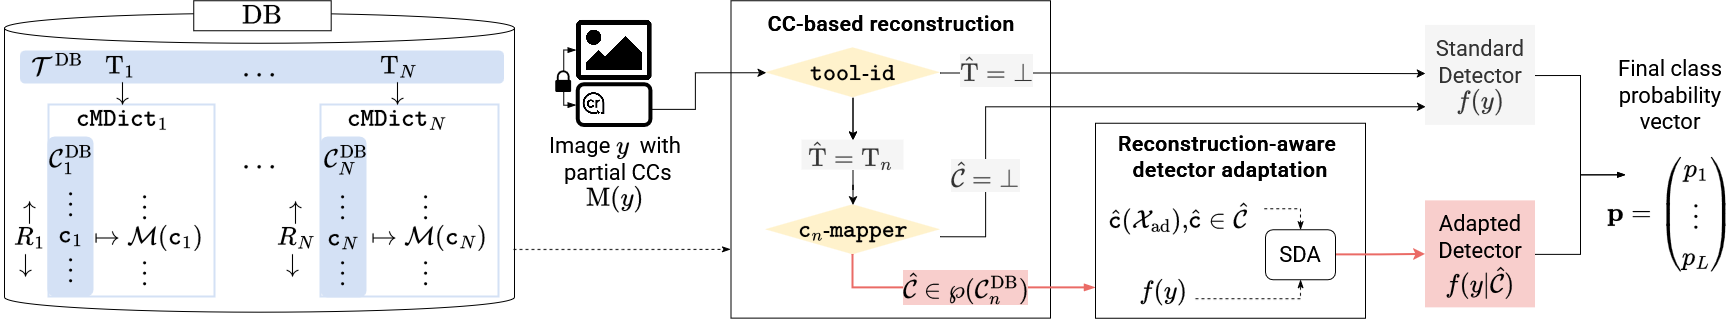

The diagram above was exported from draw.io. Its source (the exported page's mxGraphModel, read from the mxfile embedded in the PNG):
<mxGraphModel dx="3904" dy="2123" grid="1" gridSize="10" guides="1" tooltips="1" connect="1" arrows="1" fold="1" page="1" pageScale="1" pageWidth="827" pageHeight="1169" math="1" shadow="0">
  <root>
    <mxCell id="0" />
    <mxCell id="1" parent="0" />
    <mxCell id="2" parent="1" style="rounded=0;whiteSpace=wrap;html=1;fillColor=none;strokeColor=#D4E1F5;strokeWidth=2;fontSize=25;direction=south;" value="" vertex="1">
      <mxGeometry height="156.87" width="150.44" x="1139.5" y="2586.4900000000002" as="geometry" />
    </mxCell>
    <mxCell id="3" parent="1" style="rounded=0;whiteSpace=wrap;html=1;verticalAlign=top;fontSize=25;strokeColor=light-dark(#000000,#EDEDED);strokeWidth=1;fillColor=none;" value="&lt;font face=&quot;roboto&quot; style=&quot;font-size: 21px;&quot;&gt;&lt;b&gt;CC-based reconstruction&lt;/b&gt;&lt;/font&gt;" vertex="1">
      <mxGeometry height="317.39" width="319.5" x="1615.5" y="2461.36" as="geometry" />
    </mxCell>
    <mxCell id="4" connectable="0" parent="1" style="group;fontSize=25;" value="" vertex="1">
      <mxGeometry height="106" width="96.38" x="1440.22" y="2480" as="geometry" />
    </mxCell>
    <mxCell id="5" parent="4" style="shape=image;verticalLabelPosition=bottom;labelBackgroundColor=default;verticalAlign=top;aspect=fixed;imageAspect=0;image=data:image/png,(base64 omitted: 15756 chars);clipPath=inset(9.77% 0% 9.77% 0%);fontSize=25;" value="" vertex="1">
      <mxGeometry height="61.15384615384615" width="75.99384615384616" x="20.38494077834179" as="geometry" />
    </mxCell>
    <mxCell id="6" parent="4" style="rounded=1;whiteSpace=wrap;html=1;strokeWidth=4;fontSize=25;" value="" vertex="1">
      <mxGeometry height="40.769230769230774" width="72.70628877608571" x="22.42343485617597" y="65.23076923076923" as="geometry" />
    </mxCell>
    <mxCell id="7" parent="4" style="shape=image;verticalLabelPosition=bottom;labelBackgroundColor=default;verticalAlign=top;aspect=fixed;imageAspect=0;image=data:image/png,(base64 omitted: 16404 chars);clipPath=inset(10.15% 26.09% 8.63% 21.07%);fontSize=25;" value="" vertex="1">
      <mxGeometry height="23.11" width="22.82" x="27.18" y="72.88" as="geometry" />
    </mxCell>
    <mxCell id="8" edge="1" parent="4" source="10" style="edgeStyle=orthogonalEdgeStyle;rounded=0;orthogonalLoop=1;jettySize=auto;html=1;entryX=0;entryY=0.5;entryDx=0;entryDy=0;endArrow=blockThin;endFill=1;fontSize=25;" target="5">
      <mxGeometry relative="1" as="geometry">
        <Array as="points">
          <mxPoint x="8.153976311336717" y="30.576923076923077" />
        </Array>
      </mxGeometry>
    </mxCell>
    <mxCell id="9" edge="1" parent="4" source="10" style="edgeStyle=orthogonalEdgeStyle;rounded=0;orthogonalLoop=1;jettySize=auto;html=1;endArrow=blockThin;endFill=1;fontSize=25;">
      <mxGeometry relative="1" as="geometry">
        <Array as="points">
          <mxPoint x="8.153976311336717" y="85.61538461538461" />
        </Array>
        <mxPoint x="20.38494077834179" y="85.61538461538461" as="targetPoint" />
      </mxGeometry>
    </mxCell>
    <mxCell id="10" parent="4" style="sketch=0;pointerEvents=1;shadow=0;dashed=0;html=1;strokeColor=none;fillColor=#000000;labelPosition=center;verticalLabelPosition=bottom;verticalAlign=top;outlineConnect=0;align=center;shape=mxgraph.office.security.lock_protected;labelBackgroundColor=default;fontSize=25;" value="" vertex="1">
      <mxGeometry height="21.743589743589745" width="15.8866638465877" y="51.14141025641025" as="geometry" />
    </mxCell>
    <mxCell id="11" edge="1" parent="1" source="12" style="edgeStyle=orthogonalEdgeStyle;rounded=0;orthogonalLoop=1;jettySize=auto;html=1;exitX=1;exitY=0.5;exitDx=0;exitDy=0;entryX=0;entryY=0.5;entryDx=0;entryDy=0;endArrow=blockThin;endFill=1;fontSize=25;" target="23">
      <mxGeometry relative="1" as="geometry" />
    </mxCell>
    <mxCell id="12" parent="1" style="text;html=1;whiteSpace=wrap;strokeColor=none;fillColor=#f5f5f5;align=center;verticalAlign=middle;rounded=0;fontFamily=roboto;fontColor=#333333;fontSize=22;strokeWidth=2;" value="&lt;font&gt;Standard&lt;/font&gt;&lt;div&gt;&lt;font&gt;Detector&lt;/font&gt;&lt;/div&gt;&lt;div&gt;&lt;font&gt;\( f(y)\)&lt;/font&gt;&lt;/div&gt;" vertex="1">
      <mxGeometry height="100" width="110" x="2310" y="2485.94" as="geometry" />
    </mxCell>
    <mxCell id="13" edge="1" parent="1" source="14" style="edgeStyle=orthogonalEdgeStyle;rounded=0;orthogonalLoop=1;jettySize=auto;html=1;exitX=1;exitY=0.5;exitDx=0;exitDy=0;entryX=0;entryY=0.5;entryDx=0;entryDy=0;endArrow=blockThin;endFill=1;fontSize=25;" target="23">
      <mxGeometry relative="1" as="geometry" />
    </mxCell>
    <mxCell id="14" parent="1" style="text;html=1;whiteSpace=wrap;strokeColor=none;fillColor=#f8cecc;align=center;verticalAlign=middle;rounded=0;fontFamily=roboto;fontSize=22;strokeWidth=3;" value="&lt;font&gt;Adapted&lt;/font&gt;&lt;div&gt;&lt;font&gt;Detector&lt;/font&gt;&lt;/div&gt;&lt;div&gt;&lt;font&gt;&lt;span style=&quot;background-color: transparent; color: light-dark(rgb(0, 0, 0), rgb(255, 255, 255));&quot;&gt;\( f(y|\hat{\mathcal{C}}) \)&lt;/span&gt;&lt;/font&gt;&lt;/div&gt;" vertex="1">
      <mxGeometry height="107" width="110" x="2310" y="2661.36" as="geometry" />
    </mxCell>
    <mxCell id="15" parent="1" style="text;html=1;whiteSpace=wrap;strokeColor=none;fillColor=none;align=center;verticalAlign=middle;rounded=0;fontSize=22;" value="&lt;font face=&quot;roboto&quot;&gt;Image \( y \)&amp;nbsp; with&lt;/font&gt;&lt;div&gt;&lt;font face=&quot;roboto&quot;&gt;&amp;nbsp;partial CCs \( \text{M}(y) \)&lt;/font&gt;&lt;/div&gt;" vertex="1">
      <mxGeometry height="73.5" width="158" x="1421" y="2596.74" as="geometry" />
    </mxCell>
    <mxCell id="16" parent="1" style="shape=cylinder3;whiteSpace=wrap;html=1;boundedLbl=1;backgroundOutline=1;size=15;fontSize=25;strokeColor=#000000;strokeWidth=1;" value="" vertex="1">
      <mxGeometry height="298.95" width="510" x="889" y="2473.8" as="geometry" />
    </mxCell>
    <mxCell id="17" edge="1" parent="1" style="edgeStyle=orthogonalEdgeStyle;rounded=0;orthogonalLoop=1;jettySize=auto;html=1;fontFamily=Helvetica;fontSize=25;fontColor=default;">
      <mxGeometry relative="1" as="geometry">
        <Array as="points">
          <mxPoint x="1870.06" y="2697.36" />
          <mxPoint x="1870.06" y="2567.3900000000003" />
        </Array>
        <mxPoint x="1825" y="2697.36" as="sourcePoint" />
        <mxPoint x="2310" y="2567.36" as="targetPoint" />
      </mxGeometry>
    </mxCell>
    <mxCell id="18" parent="1" style="rhombus;whiteSpace=wrap;html=1;fillColor=#fff2cc;strokeColor=none;fontSize=21;" value="&lt;font&gt;\(\texttt{c}_n\)-\(\texttt{mapper}\)&lt;/font&gt;" vertex="1">
      <mxGeometry height="50" width="175" x="1650" y="2665.36" as="geometry" />
    </mxCell>
    <mxCell id="19" edge="1" parent="1" source="22" style="edgeStyle=orthogonalEdgeStyle;rounded=0;orthogonalLoop=1;jettySize=auto;html=1;entryX=0.5;entryY=0;entryDx=0;entryDy=0;fontFamily=Helvetica;fontSize=25;fontColor=default;" target="51">
      <mxGeometry relative="1" as="geometry" />
    </mxCell>
    <mxCell id="20" edge="1" parent="1" source="22" style="edgeStyle=orthogonalEdgeStyle;rounded=0;orthogonalLoop=1;jettySize=auto;html=1;fontFamily=Helvetica;fontSize=25;fontColor=default;entryX=-0.002;entryY=0.481;entryDx=0;entryDy=0;entryPerimeter=0;" target="12">
      <mxGeometry relative="1" as="geometry">
        <Array as="points" />
        <mxPoint x="2309.56" y="2541.36" as="targetPoint" />
      </mxGeometry>
    </mxCell>
    <mxCell id="21" edge="1" parent="1" source="22" style="edgeStyle=orthogonalEdgeStyle;rounded=0;orthogonalLoop=1;jettySize=auto;html=1;fontFamily=Helvetica;fontSize=19;fontColor=default;" target="51" value="">
      <mxGeometry relative="1" as="geometry" />
    </mxCell>
    <mxCell id="22" parent="1" style="rhombus;whiteSpace=wrap;html=1;fillColor=#fff2cc;strokeColor=none;fontSize=21;" value="&lt;font&gt;\(\texttt{tool}\)-\(\texttt{id}\)&lt;/font&gt;" vertex="1">
      <mxGeometry height="50" width="175" x="1650" y="2508.36" as="geometry" />
    </mxCell>
    <mxCell id="23" parent="1" style="text;html=1;whiteSpace=wrap;strokeColor=none;fillColor=none;align=center;verticalAlign=middle;rounded=0;fontSize=22;" value="&lt;div&gt;&lt;font face=&quot;roboto&quot;&gt;Final class probability vector&lt;/font&gt;&lt;/div&gt;&lt;font face=&quot;roboto&quot;&gt;$$ \mathbf{p} =&amp;nbsp; \begin{pmatrix} p_1 \\ \vdots \\ p_L&amp;nbsp; \end{pmatrix} $$&lt;/font&gt;" vertex="1">
      <mxGeometry height="110" width="90" x="2510" y="2580.25" as="geometry" />
    </mxCell>
    <mxCell id="24" parent="1" style="text;html=1;whiteSpace=wrap;align=center;verticalAlign=middle;rounded=0;fontFamily=roboto;fillColor=default;strokeColor=#000000;fontSize=23;strokeWidth=1;" value="&lt;font face=&quot;Helvetica&quot;&gt;&lt;span style=&quot;text-wrap-mode: nowrap; background-color: rgb(255, 255, 255);&quot;&gt;\( \text{DB} \)&lt;/span&gt;&lt;/font&gt;" vertex="1">
      <mxGeometry height="30" width="137.44" x="1078.28" y="2461.36" as="geometry" />
    </mxCell>
    <mxCell id="25" edge="1" parent="1" source="18" style="edgeStyle=orthogonalEdgeStyle;rounded=0;orthogonalLoop=1;jettySize=auto;html=1;exitX=0.5;exitY=1;exitDx=0;exitDy=0;endArrow=blockThin;endFill=1;strokeColor=#EA6B66;strokeWidth=2;fontSize=25;entryX=-0.002;entryY=0.87;entryDx=0;entryDy=0;entryPerimeter=0;" value="">
      <mxGeometry relative="1" x="0.0198" as="geometry">
        <Array as="points">
          <mxPoint x="1737.5" y="2748.5" />
        </Array>
        <mxPoint x="1738.04" y="2710.44" as="sourcePoint" />
        <mxPoint x="1980" y="2748.48" as="targetPoint" />
      </mxGeometry>
    </mxCell>
    <mxCell id="26" connectable="0" parent="25" style="edgeLabel;html=1;align=center;verticalAlign=middle;resizable=0;points=[];labelBackgroundColor=#f8cecc;labelBorderColor=none;fontSize=22;" value="&lt;font&gt;\( \hat{\mathcal{C}} \in \wp(\mathcal{C}_n^{\text{DB}})\)&lt;/font&gt;" vertex="1">
      <mxGeometry relative="1" x="0.0198" as="geometry">
        <mxPoint x="4" y="-1" as="offset" />
      </mxGeometry>
    </mxCell>
    <mxCell id="27" parent="1" style="rounded=1;whiteSpace=wrap;html=1;fillColor=#D4E1F5;strokeColor=none;fontSize=25;" value="" vertex="1">
      <mxGeometry height="33" width="484" x="905" y="2511.5400000000004" as="geometry" />
    </mxCell>
    <mxCell id="28" parent="1" style="text;html=1;whiteSpace=wrap;strokeColor=none;fillColor=none;align=center;verticalAlign=middle;rounded=0;fontSize=22;" value="\(\text{T}_1 \)" vertex="1">
      <mxGeometry height="30" width="60" x="975" y="2511.3600000000006" as="geometry" />
    </mxCell>
    <mxCell id="29" parent="1" style="text;html=1;whiteSpace=wrap;strokeColor=none;fillColor=none;align=center;verticalAlign=middle;rounded=0;fontSize=22;" value="\(\text{T}_N \)" vertex="1">
      <mxGeometry height="30" width="60" x="1253.19" y="2511.3600000000006" as="geometry" />
    </mxCell>
    <mxCell id="30" parent="1" style="text;html=1;whiteSpace=wrap;strokeColor=none;fillColor=none;align=center;verticalAlign=middle;rounded=0;fontSize=22;" value="\(\mathcal{T}^{\text{DB}}\)" vertex="1">
      <mxGeometry height="30" width="70" x="906.5" y="2511.540000000001" as="geometry" />
    </mxCell>
    <mxCell id="31" parent="1" style="rounded=0;whiteSpace=wrap;html=1;fillColor=none;strokeColor=#D4E1F5;strokeWidth=2;fontSize=25;" value="" vertex="1">
      <mxGeometry height="192" width="166" x="933.5" y="2565.61" as="geometry" />
    </mxCell>
    <mxCell id="32" parent="1" style="text;html=1;whiteSpace=wrap;strokeColor=none;fillColor=none;align=center;verticalAlign=middle;rounded=0;fontSize=22;" value="&lt;font&gt;\( \downarrow\)&lt;/font&gt;&lt;div&gt;&lt;font&gt;\(\texttt{cMDict}_1\)&lt;/font&gt;&lt;/div&gt;" vertex="1">
      <mxGeometry height="30" width="70" x="972" y="2550.61" as="geometry" />
    </mxCell>
    <mxCell id="33" parent="1" style="rounded=1;whiteSpace=wrap;html=1;strokeColor=none;fillColor=#D4E1F5;fontSize=25;" value="" vertex="1">
      <mxGeometry height="159.87" width="46" x="932.5" y="2597.4300000000003" as="geometry" />
    </mxCell>
    <mxCell id="34" parent="1" style="text;html=1;whiteSpace=wrap;strokeColor=none;fillColor=none;align=center;verticalAlign=middle;rounded=0;fontSize=22;" value="\(\mathcal{C}_1^{\text{DB}}\)" vertex="1">
      <mxGeometry height="30" width="70" x="920.5" y="2604.6100000000006" as="geometry" />
    </mxCell>
    <mxCell id="35" parent="1" style="text;html=1;whiteSpace=wrap;strokeColor=none;fillColor=none;align=center;verticalAlign=middle;rounded=0;fontSize=22;" value="\( \vdots \)&lt;div&gt;&amp;nbsp;\(\mapsto \mathcal{M}(\texttt{c}_1) \)&lt;/div&gt;&lt;div&gt;\( \vdots \)&lt;/div&gt;" vertex="1">
      <mxGeometry height="30" width="60" x="999.5" y="2682.61" as="geometry" />
    </mxCell>
    <mxCell id="36" parent="1" style="text;html=1;whiteSpace=wrap;strokeColor=none;fillColor=none;align=center;verticalAlign=middle;rounded=0;fontSize=22;" value="&lt;div&gt;\( \vdots \)&lt;/div&gt;\( \texttt{c} _1 \)&lt;div&gt;\( \vdots \)&lt;/div&gt;" vertex="1">
      <mxGeometry height="75" width="17" x="947" y="2657.8600000000006" as="geometry" />
    </mxCell>
    <mxCell id="37" parent="1" style="text;html=1;whiteSpace=wrap;strokeColor=none;fillColor=none;align=center;verticalAlign=middle;rounded=0;fontSize=22;" value="\( \uparrow\)&lt;div&gt;\( R_1 \)&lt;/div&gt;&lt;div&gt;\( \downarrow \)&amp;nbsp;&lt;/div&gt;" vertex="1">
      <mxGeometry height="30" width="60" x="884.5" y="2682.61" as="geometry" />
    </mxCell>
    <mxCell id="38" parent="1" style="text;html=1;whiteSpace=wrap;strokeColor=none;fillColor=none;align=center;verticalAlign=middle;rounded=0;fontSize=22;" value="\( \uparrow\)&lt;div&gt;\( R_N \)&lt;/div&gt;&lt;div&gt;\( \downarrow \)&amp;nbsp;&lt;/div&gt;" vertex="1">
      <mxGeometry height="30" width="27" x="1166.5" y="2682.61" as="geometry" />
    </mxCell>
    <mxCell id="39" parent="1" style="text;html=1;whiteSpace=wrap;strokeColor=none;fillColor=none;align=center;verticalAlign=middle;rounded=0;fontSize=25;" value="\( \ldots \)" vertex="1">
      <mxGeometry height="30" width="60" x="1114" y="2513.0400000000004" as="geometry" />
    </mxCell>
    <mxCell id="40" parent="1" style="text;html=1;whiteSpace=wrap;strokeColor=none;fillColor=none;align=center;verticalAlign=middle;rounded=0;fontSize=25;" value="\( \ldots \)" vertex="1">
      <mxGeometry height="30" width="60" x="1114" y="2604.6100000000006" as="geometry" />
    </mxCell>
    <mxCell id="41" parent="1" style="rounded=0;whiteSpace=wrap;html=1;fontSize=22;verticalAlign=top;strokeColor=default;strokeWidth=1;" value="&lt;font style=&quot;font-size: 21px;&quot;&gt;&lt;b style=&quot;font-family: roboto;&quot;&gt;Reconstruction-aware&amp;nbsp;&lt;/b&gt;&lt;/font&gt;&lt;div&gt;&lt;font style=&quot;font-size: 21px;&quot;&gt;&lt;b style=&quot;font-family: roboto;&quot;&gt;detector adaptation&lt;/b&gt;&lt;/font&gt;&lt;/div&gt;" vertex="1">
      <mxGeometry height="195" width="270" x="1980" y="2583.75" as="geometry" />
    </mxCell>
    <mxCell id="42" edge="1" parent="1" source="43" style="edgeStyle=orthogonalEdgeStyle;rounded=0;orthogonalLoop=1;jettySize=auto;html=1;entryX=0.5;entryY=0;entryDx=0;entryDy=0;dashed=1;endArrow=classicThin;endFill=1;exitX=0.993;exitY=0.357;exitDx=0;exitDy=0;exitPerimeter=0;fontSize=25;" target="47">
      <mxGeometry relative="1" x="-0.2665" as="geometry">
        <Array as="points">
          <mxPoint x="2185" y="2669.3" />
        </Array>
        <mxPoint x="2140" y="2668.3" as="sourcePoint" />
      </mxGeometry>
    </mxCell>
    <mxCell id="43" parent="1" style="text;html=1;whiteSpace=wrap;strokeColor=none;fillColor=none;align=center;verticalAlign=middle;rounded=0;fontSize=22;" value="&lt;font&gt;\( \hat{\tt c}(\mathcal{X}_{\text{ad}}),\)\(\hat{\tt c} \in \hat{\mathcal{C}}\)&lt;/font&gt;" vertex="1">
      <mxGeometry height="64" width="175" x="1975" y="2646.44" as="geometry" />
    </mxCell>
    <mxCell id="44" edge="1" parent="1" source="45" style="edgeStyle=orthogonalEdgeStyle;rounded=0;orthogonalLoop=1;jettySize=auto;html=1;exitX=0.999;exitY=0.673;exitDx=0;exitDy=0;entryX=0.5;entryY=1;entryDx=0;entryDy=0;dashed=1;endArrow=classicThin;endFill=1;fontSize=25;exitPerimeter=0;" target="47">
      <mxGeometry relative="1" x="-0.1232" as="geometry">
        <Array as="points">
          <mxPoint x="2185" y="2759.3" />
        </Array>
      </mxGeometry>
    </mxCell>
    <mxCell id="45" parent="1" style="text;whiteSpace=wrap;html=1;fillColor=none;fontColor=default;strokeColor=none;labelBackgroundColor=none;fontSize=22;" value="&lt;font&gt;&lt;span style=&quot;font-family: roboto; font-style: normal; font-variant-ligatures: normal; font-variant-caps: normal; font-weight: 400; letter-spacing: normal; text-align: center; text-indent: 0px; text-transform: none; word-spacing: 0px; -webkit-text-stroke-width: 0px; white-space: normal; text-decoration-thickness: initial; text-decoration-style: initial; text-decoration-color: initial; float: none; display: inline !important;&quot;&gt;\( f(y)\)&lt;/span&gt;&lt;/font&gt;" vertex="1">
      <mxGeometry height="40" width="58" x="2022" y="2732.36" as="geometry" />
    </mxCell>
    <mxCell id="46" edge="1" parent="1" source="47" style="edgeStyle=orthogonalEdgeStyle;rounded=0;orthogonalLoop=1;jettySize=auto;html=1;entryX=0;entryY=0.5;entryDx=0;entryDy=0;fontFamily=Helvetica;fontSize=25;fontColor=default;strokeColor=#EA6B66;strokeWidth=2;" target="14">
      <mxGeometry relative="1" as="geometry" />
    </mxCell>
    <mxCell id="47" parent="1" style="rounded=1;whiteSpace=wrap;html=1;fontSize=22;" value="&lt;font face=&quot;roboto&quot;&gt;SDA&lt;/font&gt;" vertex="1">
      <mxGeometry height="50" width="70" x="2150" y="2690.25" as="geometry" />
    </mxCell>
    <mxCell id="48" connectable="0" parent="1" style="edgeLabel;html=1;align=center;verticalAlign=middle;resizable=0;points=[];labelBackgroundColor=#f5f5f5;fontColor=#333333;labelBorderColor=none;fontSize=22;" value="&lt;font&gt;\( \hat{\mathcal{C}} = \bot\)&lt;/font&gt;" vertex="1">
      <mxGeometry x="1870" y="2635.61" as="geometry" />
    </mxCell>
    <mxCell id="49" edge="1" parent="1" source="51" style="edgeStyle=orthogonalEdgeStyle;rounded=0;orthogonalLoop=1;jettySize=auto;html=1;fontFamily=Helvetica;fontSize=25;fontColor=default;" target="18">
      <mxGeometry relative="1" as="geometry" />
    </mxCell>
    <mxCell id="50" parent="1" style="rounded=0;whiteSpace=wrap;html=1;fillColor=none;strokeColor=#D4E1F5;strokeWidth=2;fontSize=25;" value="" vertex="1">
      <mxGeometry height="192" width="178" x="1205.5" y="2565.61" as="geometry" />
    </mxCell>
    <mxCell id="51" parent="1" style="text;html=1;whiteSpace=wrap;fillColor=#f5f5f5;align=center;verticalAlign=middle;rounded=0;fontSize=22;labelBorderColor=none;strokeColor=none;fontColor=#333333;" value="&lt;font&gt;\( \hat{\text{T}}=\text{T}_n \)&amp;nbsp;&lt;/font&gt;" vertex="1">
      <mxGeometry height="30" width="102" x="1686.5" y="2600.61" as="geometry" />
    </mxCell>
    <mxCell id="52" edge="1" parent="1" source="6" style="edgeStyle=orthogonalEdgeStyle;rounded=0;orthogonalLoop=1;jettySize=auto;html=1;entryX=0.004;entryY=0.5;entryDx=0;entryDy=0;fontFamily=Helvetica;fontSize=25;fontColor=default;entryPerimeter=0;" target="22">
      <mxGeometry relative="1" x="0.0398" as="geometry">
        <Array as="points">
          <mxPoint x="1580" y="2570" />
          <mxPoint x="1580" y="2533.4" />
        </Array>
      </mxGeometry>
    </mxCell>
    <mxCell id="53" connectable="0" parent="1" style="edgeLabel;html=1;align=center;verticalAlign=middle;resizable=0;points=[];labelBackgroundColor=#f5f5f5;fontColor=#333333;labelBorderColor=none;fontSize=22;" value="&lt;font&gt;\( \hat{\text{T}}= \bot\)&lt;/font&gt;" vertex="1">
      <mxGeometry x="1880" y="2530.5" as="geometry" />
    </mxCell>
    <mxCell id="54" edge="1" parent="1" source="16" style="edgeStyle=orthogonalEdgeStyle;rounded=0;orthogonalLoop=1;jettySize=auto;html=1;exitX=0.998;exitY=0.79;exitDx=0;exitDy=0;exitPerimeter=0;dashed=1;endArrow=classicThin;endFill=1;fontSize=25;entryX=-0.001;entryY=0.783;entryDx=0;entryDy=0;entryPerimeter=0;" target="3" value="">
      <mxGeometry relative="1" x="-0.1379" as="geometry">
        <Array as="points" />
        <mxPoint x="1398.58" y="2717.088" as="sourcePoint" />
        <mxPoint x="1599" y="2657.7499999999995" as="targetPoint" />
      </mxGeometry>
    </mxCell>
    <mxCell id="55" parent="1" style="text;html=1;whiteSpace=wrap;strokeColor=none;fillColor=none;align=center;verticalAlign=middle;rounded=0;fontSize=22;" value="\( \downarrow\)&lt;div&gt;\(\texttt{cMDict}_N\)&lt;/div&gt;" vertex="1">
      <mxGeometry height="30" width="70" x="1247" y="2550.61" as="geometry" />
    </mxCell>
    <mxCell id="56" parent="1" style="rounded=1;whiteSpace=wrap;html=1;strokeColor=none;fillColor=#D4E1F5;fontSize=25;" value="" vertex="1">
      <mxGeometry height="160.87" width="46" x="1205.5" y="2597.6100000000006" as="geometry" />
    </mxCell>
    <mxCell id="57" parent="1" style="text;html=1;whiteSpace=wrap;strokeColor=none;fillColor=none;align=center;verticalAlign=middle;rounded=0;fontSize=22;" value="\(\mathcal{C}_N^{\text{DB}}\)" vertex="1">
      <mxGeometry height="21.74" width="75.99" x="1193.5" y="2608.7400000000002" as="geometry" />
    </mxCell>
    <mxCell id="58" parent="1" style="text;html=1;whiteSpace=wrap;strokeColor=none;fillColor=none;align=center;verticalAlign=middle;rounded=0;fontSize=22;" value="&lt;div&gt;&lt;font&gt;\( \vdots \)&lt;/font&gt;&lt;/div&gt;&lt;font&gt;\( \texttt{c} _N \)&lt;/font&gt;&lt;div&gt;&lt;font&gt;\( \vdots \)&lt;/font&gt;&lt;/div&gt;" vertex="1">
      <mxGeometry height="30" width="30" x="1212.76" y="2682.61" as="geometry" />
    </mxCell>
    <mxCell id="59" parent="1" style="text;html=1;whiteSpace=wrap;strokeColor=none;fillColor=none;align=center;verticalAlign=middle;rounded=0;fontSize=22;" value="\( \vdots \)&lt;div&gt;&amp;nbsp;\(\mapsto \mathcal{M}(\texttt{c}_N) \)&lt;/div&gt;&lt;div&gt;\( \vdots \)&lt;/div&gt;" vertex="1">
      <mxGeometry height="30" width="60" x="1281.44" y="2682.61" as="geometry" />
    </mxCell>
  </root>
</mxGraphModel>